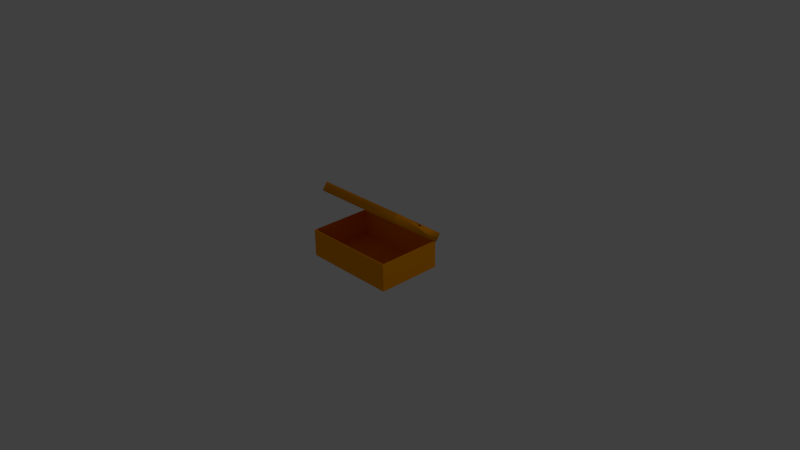 # Source: box_shoebox.blend  (saved by Blender 2.74.0; exported with 4.5.12 LTS)
import bpy
from mathutils import Matrix  # noqa: F401  (used for matrix-valued properties, if any)

bpy.ops.wm.read_factory_settings(use_empty=True)
scene = bpy.context.scene
scene.name = 'Scene'

# ---- collections
col_collection_1 = bpy.data.collections.new('Collection 1'); scene.collection.children.link(col_collection_1)

# ---- materials (node trees are filled in below, after node groups)
mat_shoebox = bpy.data.materials.new('shoebox')
mat_shoebox.alpha_threshold = 0.0
mat_shoebox.use_transparent_shadow = False
mat_shoebox.diffuse_color = (1.0, 0.3451, 0.0, 1.0)
mat_shoebox.specular_color = (0.33, 0.33, 0.33)
mat_shoebox.roughness = 0.5

# ---- material node trees

# ---- world
world_world = bpy.data.worlds.new('World'); scene.world = world_world
world_world.color = (0.05088, 0.05088, 0.05088)
world_world.use_sun_shadow = False
world_world.sun_shadow_jitter_overblur = 0.0
world_world.cycles.sampling_method = 'MANUAL'
world_world.cycles.sample_map_resolution = 256

# ---- cameras
cam_camera = bpy.data.cameras.new('Camera')
cam_camera.clip_end = 100.0
cam_camera.lens = 35.0
cam_camera.sensor_width = 32.0
cam_camera.sensor_height = 18.0
cam_camera.ortho_scale = 7.314
cam_camera.dof.focus_distance = 0.0
cam_camera.dof.aperture_fstop = 128.0

# ---- lights
light_lamp = bpy.data.lights.new('Lamp', 'POINT')
light_lamp.transmission_factor = 0.0
light_lamp.cutoff_distance = 30.0
light_lamp.energy = 100.0
light_lamp.shadow_buffer_clip_start = 1.001
light_lamp.shadow_soft_size = 0.1
light_lamp.shadow_maximum_resolution = 0.006
light_lamp.use_absolute_resolution = True
light_lamp.cycles.use_multiple_importance_sampling = False

# ---- meshes
me_cube_001 = bpy.data.meshes.new('Cube.001')
me_cube_001.from_pydata([(-0.6536, -0.4437, -0.1856), (-0.6536, -0.4437, 0.1856), (-0.6536, 0.4437, -0.1856), (-0.6536, 0.4437, 0.1856), (0.6536, -0.4437, -0.1856), (0.6536, -0.4437, 0.1856), (0.6536, 0.4437, -0.1856), (0.6536, 0.4437, 0.1856), (-0.6428, -0.4303, 0.1856), (-0.6428, 0.4303, 0.1856), (0.6428, 0.4303, 0.1856), (0.6428, -0.4303, 0.1856)], [], [(1, 3, 2, 0), (3, 7, 6, 2), (7, 5, 4, 6), (5, 1, 0, 4), (0, 2, 6, 4), (1, 5, 11, 8), (5, 7, 10, 11), (7, 3, 9, 10), (3, 1, 8, 9)])
me_cube_001.materials.append(mat_shoebox)
me_cube_001.use_remesh_preserve_volume = False
me_cube_001.use_remesh_preserve_attributes = False
me_cube_001.use_mirror_vertex_groups = False
me_cube_001.update()
me_cube_002 = bpy.data.meshes.new('Cube.002')
me_cube_002.from_pydata([(-0.6428, -0.4303, 0.1856), (-0.6428, 0.4303, 0.1856), (0.6428, 0.4303, 0.1856), (0.6428, -0.4303, 0.1856), (-0.6428, -0.4303, -0.1724), (-0.6428, 0.4303, -0.1724), (0.6428, 0.4303, -0.1724), (0.6428, -0.4303, -0.1724)], [], [(0, 3, 7, 4), (7, 6, 5, 4), (3, 2, 6, 7), (2, 1, 5, 6), (1, 0, 4, 5)])
me_cube_002.materials.append(mat_shoebox)
me_cube_002.use_remesh_preserve_volume = False
me_cube_002.use_remesh_preserve_attributes = False
me_cube_002.use_mirror_vertex_groups = False
me_cube_002.update()
me_mesh1_group2_group1_nike_box1_model_001 = bpy.data.meshes.new('Mesh1 Group2 Group1 Nike_Box1 Model.001')
me_mesh1_group2_group1_nike_box1_model_001.from_pydata([(-0.6403, 0.7812, 0.2749), (0.6754, 0.7812, 0.2749), (0.6754, 0.8812, 0.2032), (-0.6403, 0.8812, 0.2032), (0.6754, 0.3606, -0.5233), (0.6754, 0.5819, -0.2145), (0.6754, 0.5761, -0.2068), (0.6754, 0.5723, -0.198), (0.6754, 0.5705, -0.1886), (0.6754, 0.571, -0.179), (0.6754, 0.5736, -0.1698), (0.6754, 0.5783, -0.1614), (0.6754, 0.5847, -0.1543), (0.6754, 0.5926, -0.1489), (0.6754, 0.6015, -0.1454), (0.6754, 0.611, -0.144), (0.6754, 0.6205, -0.1448), (0.6754, 0.6297, -0.1478), (0.6754, 0.2606, -0.4516), (-0.6403, 0.3606, -0.5233), (-0.6403, 0.5819, -0.2145), (-0.6297, 0.5827, -0.2134), (-0.6198, 0.5851, -0.21), (-0.6113, 0.5889, -0.2047), (-0.6048, 0.5938, -0.1978), (-0.6007, 0.5996, -0.1898), (-0.5993, 0.6058, -0.1812), (-0.6007, 0.612, -0.1725), (-0.6048, 0.6177, -0.1645), (-0.6113, 0.6227, -0.1576), (-0.6198, 0.6265, -0.1523), (-0.6297, 0.6288, -0.149), (-0.6403, 0.6297, -0.1478), (0.6648, 0.6288, -0.149), (0.6549, 0.6265, -0.1523), (0.6464, 0.6227, -0.1576), (0.6399, 0.6177, -0.1645), (0.6358, 0.612, -0.1725), (0.6344, 0.6058, -0.1812), (0.6358, 0.5996, -0.1898), (0.6399, 0.5938, -0.1978), (0.6464, 0.5889, -0.2047), (0.6549, 0.5851, -0.21), (0.6648, 0.5827, -0.2134), (-0.6403, 0.6202, -0.1428), (-0.6403, 0.6098, -0.1403), (-0.6403, 0.5991, -0.1407), (-0.6403, 0.5888, -0.1438), (-0.6403, 0.5798, -0.1495), (-0.6403, 0.5724, -0.1573), (-0.6403, 0.5674, -0.1667), (-0.6403, 0.565, -0.1771), (-0.6403, 0.5653, -0.1878), (-0.6403, 0.5684, -0.1981), (-0.6403, 0.5741, -0.2072), (-0.6403, 0.2606, -0.4516), (-0.6332, 0.7771, 0.2691), (0.6683, 0.7771, 0.2691), (0.6696, 0.8732, 0.2019), (-0.6345, 0.8732, 0.2019), (0.6696, 0.3593, -0.5153), (0.668, 0.5764, -0.2106), (0.6654, 0.5761, -0.2068), (0.6654, 0.5723, -0.198), (0.6654, 0.5705, -0.1886), (0.6654, 0.571, -0.179), (0.6654, 0.5736, -0.1698), (0.6654, 0.5783, -0.1614), (0.6654, 0.5847, -0.1543), (0.6654, 0.5926, -0.1489), (0.6654, 0.6015, -0.1454), (0.6654, 0.611, -0.144), (0.6654, 0.6205, -0.1448), (0.668, 0.6242, -0.1439), (0.6683, 0.2647, -0.4459), (-0.6345, 0.3593, -0.5153), (-0.6332, 0.5761, -0.2104), (-0.6297, 0.5746, -0.2075), (-0.6198, 0.577, -0.2042), (-0.6113, 0.5807, -0.1989), (-0.6048, 0.5857, -0.192), (-0.6007, 0.5915, -0.184), (-0.5993, 0.5976, -0.1753), (-0.6007, 0.6038, -0.1667), (-0.6048, 0.6096, -0.1587), (-0.6113, 0.6145, -0.1518), (-0.6198, 0.6183, -0.1465), (-0.6297, 0.6207, -0.1431), (-0.6332, 0.6239, -0.1437), (0.6648, 0.6207, -0.1431), (0.6549, 0.6183, -0.1465), (0.6464, 0.6145, -0.1518), (0.6399, 0.6096, -0.1587), (0.6358, 0.6038, -0.1667), (0.6344, 0.5976, -0.1753), (0.6358, 0.5915, -0.184), (0.6399, 0.5857, -0.192), (0.6464, 0.5807, -0.1989), (0.6549, 0.577, -0.2042), (0.6648, 0.5746, -0.2075), (-0.6303, 0.6202, -0.1428), (-0.6303, 0.6098, -0.1403), (-0.6303, 0.5991, -0.1407), (-0.6303, 0.5888, -0.1438), (-0.6303, 0.5798, -0.1495), (-0.6303, 0.5724, -0.1573), (-0.6303, 0.5674, -0.1667), (-0.6303, 0.565, -0.1771), (-0.6303, 0.5653, -0.1878), (-0.6303, 0.5684, -0.1981), (-0.6303, 0.5741, -0.2072), (-0.6332, 0.2647, -0.4459)], [], [(0, 1, 2, 3), (4, 5, 6, 7, 8, 9, 10, 11, 12, 13, 14, 15, 16, 17, 2, 1, 18), (19, 20, 21, 22, 23, 24, 25, 26, 27, 28, 29, 30, 31, 32, 3, 2, 17, 33, 34, 35, 36, 37, 38, 39, 40, 41, 42, 43, 5, 4), (3, 32, 44, 45, 46, 47, 48, 49, 50, 51, 52, 53, 54, 20, 19, 55, 0), (55, 19, 4, 18), (59, 58, 57, 56), (74, 57, 58, 73, 72, 71, 70, 69, 68, 67, 66, 65, 64, 63, 62, 61, 60), (60, 61, 99, 98, 97, 96, 95, 94, 93, 92, 91, 90, 89, 73, 58, 59, 88, 87, 86, 85, 84, 83, 82, 81, 80, 79, 78, 77, 76, 75), (56, 111, 75, 76, 110, 109, 108, 107, 106, 105, 104, 103, 102, 101, 100, 88, 59), (74, 60, 75, 111), (54, 53, 109, 110), (23, 22, 78, 79), (20, 54, 110, 76), (26, 25, 81, 82), (0, 55, 111, 56), (44, 32, 88, 100), (43, 42, 98, 99), (33, 17, 73, 89), (13, 12, 68, 69), (24, 23, 79, 80), (36, 35, 91, 92), (10, 9, 65, 66), (42, 41, 97, 98), (31, 30, 86, 87), (49, 48, 104, 105), (22, 21, 77, 78), (35, 34, 90, 91), (52, 51, 107, 108), (17, 16, 72, 73), (32, 31, 87, 88), (15, 14, 70, 71), (45, 44, 100, 101), (25, 24, 80, 81), (34, 33, 89, 90), (51, 50, 106, 107), (7, 6, 62, 63), (37, 36, 92, 93), (16, 15, 71, 72), (48, 47, 103, 104), (30, 29, 85, 86), (9, 8, 64, 65), (50, 49, 105, 106), (8, 7, 63, 64), (27, 26, 82, 83), (40, 39, 95, 96), (53, 52, 108, 109), (5, 43, 99, 61), (47, 46, 102, 103), (21, 20, 76, 77), (14, 13, 69, 70), (46, 45, 101, 102), (28, 27, 83, 84), (39, 38, 94, 95), (11, 10, 66, 67), (6, 5, 61, 62), (1, 0, 56, 57), (38, 37, 93, 94), (18, 1, 57, 74), (41, 40, 96, 97), (12, 11, 67, 68), (29, 28, 84, 85), (55, 18, 74, 111)])
me_mesh1_group2_group1_nike_box1_model_001.polygons.foreach_set('use_smooth', [True] * 62)
_k = set([(0, 3), (1, 2), (2, 3), (2, 17), (3, 32), (4, 5), (19, 20), (56, 59), (57, 58), (58, 59), (58, 73), (59, 88), (60, 61), (75, 76)])
me_mesh1_group2_group1_nike_box1_model_001.attributes.new('sharp_edge', 'BOOLEAN', 'EDGE').data.foreach_set('value', [ (min(e.vertices), max(e.vertices)) in _k for e in me_mesh1_group2_group1_nike_box1_model_001.edges])
_uv = me_mesh1_group2_group1_nike_box1_model_001.uv_layers.new(name='UVMap')
_uv.uv.foreach_set('vector', [0.0, 31.99, 126.3, 31.99, 126.3, 43.8, 0.0, 43.8, 45.82, 4.823, 30.93, 38.12, 30.01, 38.01, 29.1, 38.12, 28.23, 38.43, 27.46, 38.93, 26.82, 39.59, 26.35, 40.39, 26.08, 41.26, 26.01, 42.18, 26.15, 43.09, 26.49, 43.94, 27.03, 44.7, 27.71, 45.31, 10.78, 83.16, 0.0, 78.33, 35.04, 0.0, -1.03e-15, -14.31, -6.952e-16, 22.17, -1.019, 22.3, -1.969, 22.69, -2.784, 23.32, -3.41, 24.14, -3.803, 25.09, -3.938, 26.1, -3.803, 27.12, -3.41, 28.07, -2.784, 28.89, -1.969, 29.51, -1.019, 29.91, -6.229e-16, 30.04, -2.424e-16, 71.5, -126.3, 71.5, -126.3, 30.04, -125.3, 29.91, -124.3, 29.51, -123.5, 28.89, -122.9, 28.07, -122.5, 27.12, -122.4, 26.1, -122.5, 25.09, -122.9, 24.14, -123.5, 23.32, -124.3, 22.69, -125.3, 22.3, -126.3, 22.17, -126.3, -14.31, -10.78, 83.16, -27.71, 45.31, -26.84, 44.77, -26.13, 44.02, -25.64, 43.12, -25.4, 42.12, -25.43, 41.09, -25.73, 40.11, -26.27, 39.23, -27.01, 38.52, -27.92, 38.03, -28.92, 37.8, -29.94, 37.83, -30.93, 38.12, -45.82, 4.823, -35.04, 0.0, 0.0, 78.33, 0.0, 0.0, -45.82, 4.823, -126.3, -14.31, 35.04, 0.0, 0.0, 43.8, 126.3, 43.8, 126.3, 31.99, 0.0, 31.99, 35.04, 0.0, 0.0, 78.33, 10.78, 83.16, 27.71, 45.31, 27.03, 44.7, 26.49, 43.94, 26.15, 43.09, 26.01, 42.18, 26.08, 41.26, 26.35, 40.39, 26.82, 39.59, 27.46, 38.93, 28.23, 38.43, 29.1, 38.12, 30.01, 38.01, 30.93, 38.12, 45.82, 4.823, -126.3, -14.31, -126.3, 22.17, -125.3, 22.3, -124.3, 22.69, -123.5, 23.32, -122.9, 24.14, -122.5, 25.09, -122.4, 26.1, -122.5, 27.12, -122.9, 28.07, -123.5, 28.89, -124.3, 29.51, -125.3, 29.91, -126.3, 30.04, -126.3, 71.5, -2.424e-16, 71.5, -6.229e-16, 30.04, -1.019, 29.91, -1.969, 29.51, -2.784, 28.89, -3.41, 28.07, -3.803, 27.12, -3.938, 26.1, -3.803, 25.09, -3.41, 24.14, -2.784, 23.32, -1.969, 22.69, -1.019, 22.3, -6.952e-16, 22.17, -1.03e-15, -14.31, 0.0, 78.33, -35.04, 0.0, -45.82, 4.823, -30.93, 38.12, -29.94, 37.83, -28.92, 37.8, -27.92, 38.03, -27.01, 38.52, -26.27, 39.23, -25.73, 40.11, -25.43, 41.09, -25.4, 42.12, -25.64, 43.12, -26.13, 44.02, -26.84, 44.77, -27.71, 45.31, -10.78, 83.16, 35.04, 0.0, -126.3, -14.31, -45.82, 4.823, 0.0, 0.0, -29.94, 37.83, -28.92, 37.8, -28.92, 37.8, -29.94, 37.83, -2.784, 23.32, -1.969, 22.69, -1.969, 22.69, -2.784, 23.32, -30.93, 38.12, -29.94, 37.83, -29.94, 37.83, -30.93, 38.12, -3.938, 26.1, -3.803, 25.09, -3.803, 25.09, -3.938, 26.1, 0.0, 78.33, -35.04, 0.0, -35.04, 0.0, 0.0, 78.33, -26.84, 44.77, -27.71, 45.31, -27.71, 45.31, -26.84, 44.77, -125.3, 22.3, -124.3, 22.69, -124.3, 22.69, -125.3, 22.3, -125.3, 29.91, -126.3, 30.04, -126.3, 30.04, -125.3, 29.91, 26.01, 42.18, 26.08, 41.26, 26.08, 41.26, 26.01, 42.18, -3.41, 24.14, -2.784, 23.32, -2.784, 23.32, -3.41, 24.14, -122.9, 28.07, -123.5, 28.89, -123.5, 28.89, -122.9, 28.07, 26.82, 39.59, 27.46, 38.93, 27.46, 38.93, 26.82, 39.59, -124.3, 22.69, -123.5, 23.32, -123.5, 23.32, -124.3, 22.69, -1.019, 29.91, -1.969, 29.51, -1.969, 29.51, -1.019, 29.91, -25.73, 40.11, -25.43, 41.09, -25.43, 41.09, -25.73, 40.11, -1.969, 22.69, -1.019, 22.3, -1.019, 22.3, -1.969, 22.69, -123.5, 28.89, -124.3, 29.51, -124.3, 29.51, -123.5, 28.89, -27.92, 38.03, -27.01, 38.52, -27.01, 38.52, -27.92, 38.03, 27.71, 45.31, 27.03, 44.7, 27.03, 44.7, 27.71, 45.31, -6.229e-16, 30.04, -1.019, 29.91, -1.019, 29.91, -6.229e-16, 30.04, 26.49, 43.94, 26.15, 43.09, 26.15, 43.09, 26.49, 43.94, -26.13, 44.02, -26.84, 44.77, -26.84, 44.77, -26.13, 44.02, -3.803, 25.09, -3.41, 24.14, -3.41, 24.14, -3.803, 25.09, -124.3, 29.51, -125.3, 29.91, -125.3, 29.91, -124.3, 29.51, -27.01, 38.52, -26.27, 39.23, -26.27, 39.23, -27.01, 38.52, 29.1, 38.12, 30.01, 38.01, 30.01, 38.01, 29.1, 38.12, -122.5, 27.12, -122.9, 28.07, -122.9, 28.07, -122.5, 27.12, 27.03, 44.7, 26.49, 43.94, 26.49, 43.94, 27.03, 44.7, -25.43, 41.09, -25.4, 42.12, -25.4, 42.12, -25.43, 41.09, -1.969, 29.51, -2.784, 28.89, -2.784, 28.89, -1.969, 29.51, 27.46, 38.93, 28.23, 38.43, 28.23, 38.43, 27.46, 38.93, -26.27, 39.23, -25.73, 40.11, -25.73, 40.11, -26.27, 39.23, 28.23, 38.43, 29.1, 38.12, 29.1, 38.12, 28.23, 38.43, -3.803, 27.12, -3.938, 26.1, -3.938, 26.1, -3.803, 27.12, -122.9, 24.14, -122.5, 25.09, -122.5, 25.09, -122.9, 24.14, -28.92, 37.8, -27.92, 38.03, -27.92, 38.03, -28.92, 37.8, -126.3, 22.17, -125.3, 22.3, -125.3, 22.3, -126.3, 22.17, -25.4, 42.12, -25.64, 43.12, -25.64, 43.12, -25.4, 42.12, -1.019, 22.3, -6.952e-16, 22.17, -6.952e-16, 22.17, -1.019, 22.3, 26.15, 43.09, 26.01, 42.18, 26.01, 42.18, 26.15, 43.09, -25.64, 43.12, -26.13, 44.02, -26.13, 44.02, -25.64, 43.12, -3.41, 28.07, -3.803, 27.12, -3.803, 27.12, -3.41, 28.07, -122.5, 25.09, -122.4, 26.1, -122.4, 26.1, -122.5, 25.09, 26.35, 40.39, 26.82, 39.59, 26.82, 39.59, 26.35, 40.39, 30.01, 38.01, 30.93, 38.12, 30.93, 38.12, 30.01, 38.01, 126.3, 31.99, 0.0, 31.99, 0.0, 31.99, 126.3, 31.99, -122.4, 26.1, -122.5, 27.12, -122.5, 27.12, -122.4, 26.1, 35.04, 0.0, 0.0, 78.33, 0.0, 78.33, 35.04, 0.0, -123.5, 23.32, -122.9, 24.14, -122.9, 24.14, -123.5, 23.32, 26.08, 41.26, 26.35, 40.39, 26.35, 40.39, 26.08, 41.26, -2.784, 28.89, -3.41, 28.07, -3.41, 28.07, -2.784, 28.89, 0.0, 0.0, 35.04, 0.0, 35.04, 0.0, 0.0, 0.0])
me_mesh1_group2_group1_nike_box1_model_001.materials.append(mat_shoebox)
me_mesh1_group2_group1_nike_box1_model_001.use_remesh_preserve_volume = False
me_mesh1_group2_group1_nike_box1_model_001.use_remesh_preserve_attributes = False
me_mesh1_group2_group1_nike_box1_model_001.use_mirror_vertex_groups = False
me_mesh1_group2_group1_nike_box1_model_001.update()
me_mesh1_group2_group1_nike_box1_model_001.normals_split_custom_set([tuple(v) for v in zip(*[iter([-0.5773, -0.133, 0.8056, 0.5773, -0.133, 0.8056, 0.0, 0.5825, 0.8129, 0.0, 0.5825, 0.8129, 0.5773, 0.133, -0.8056, 0.5979, 0.8015, 0.004285, 0.6445, 0.6946, 0.3194, 0.6822, 0.6989, 0.2149, 0.6822, 0.7295, 0.04987, 0.6822, 0.7216, -0.1177, 0.6822, 0.6758, -0.2792, 0.6822, 0.5943, -0.4259, 0.6822, 0.4816, -0.5502, 0.6822, 0.3435, -0.6455, 0.6822, 0.1873, -0.7068, 0.6822, 0.02116, -0.7309, 0.6446, -0.07923, -0.7604, 0.5979, 0.2536, -0.7604, 1.0, -2.762e-07, 0.0, 0.5773, -0.133, 0.8056, 0.5773, -0.8056, -0.133, -0.5773, 0.133, -0.8056, -0.6043, 0.7937, 0.0701, -0.2241, 0.9541, 0.1985, -0.3671, 0.9222, 0.1214, -0.5192, 0.8542, 0.02658, -0.6359, 0.7657, -0.09703, -0.7092, 0.6625, -0.241, -0.7342, 0.5518, -0.3955, -0.7092, 0.4411, -0.5499, -0.6359, 0.338, -0.6939, -0.5192, 0.2494, -0.8175, -0.3671, 0.1814, -0.9123, -0.2241, 0.1187, -0.9673, -0.6043, 0.1888, -0.7741, 0.0, 0.8128, -0.5825, 0.0, 0.8128, -0.5825, 0.5979, 0.2536, -0.7604, 0.2282, 0.1165, -0.9666, 0.3671, 0.1815, -0.9123, 0.5191, 0.2493, -0.8176, 0.6359, 0.3379, -0.6938, 0.7093, 0.4412, -0.5498, 0.7342, 0.5518, -0.3955, 0.7093, 0.6624, -0.2411, 0.6359, 0.7656, -0.09701, 0.5191, 0.8543, 0.0267, 0.3671, 0.9222, 0.1214, 0.2282, 0.9528, 0.2003, 0.5979, 0.8015, 0.004285, 0.5773, 0.133, -0.8056, -1.0, 2.776e-07, 0.0, -0.6043, 0.1888, -0.7741, -0.6599, -0.2356, -0.7134, -0.6789, -0.07199, -0.7307, -0.6789, 0.1196, -0.7244, -0.6789, 0.303, -0.6688, -0.6789, 0.4658, -0.5676, -0.6789, 0.5968, -0.4277, -0.6789, 0.6872, -0.2587, -0.6789, 0.7307, -0.072, -0.6789, 0.7244, 0.1196, -0.6789, 0.6688, 0.303, -0.6599, 0.5998, 0.4524, -0.6043, 0.7937, 0.0701, -0.5773, 0.133, -0.8056, -0.5773, -0.8056, -0.133, -0.5773, -0.133, 0.8056, -0.5773, -0.8056, -0.133, -0.5773, 0.133, -0.8056, 0.5773, 0.133, -0.8056, 0.5773, -0.8056, -0.133, 0.0, -0.5734, -0.8193, 0.0, -0.5734, -0.8193, -0.3043, -0.911, 0.2785, 0.3044, -0.911, 0.2783, -0.3043, -0.5565, 0.7731, -0.3043, -0.911, 0.2785, -1.0, 0.001205, -0.0008632, -0.3858, -0.6751, -0.6288, -0.7225, -0.06787, -0.688, -0.6819, 0.02198, -0.7311, -0.6818, 0.188, -0.707, -0.6817, 0.3441, -0.6457, -0.6817, 0.4821, -0.5504, -0.6817, 0.5947, -0.4262, -0.6817, 0.6761, -0.2796, -0.6817, 0.722, -0.1183, -0.6818, 0.7299, 0.04925, -0.6819, 0.6994, 0.2142, -0.7225, 0.6297, 0.2854, -0.3859, 0.3783, 0.8414, -0.5783, -0.1296, 0.8055, -0.5783, -0.1296, 0.8055, -0.3859, 0.3783, 0.8414, 0.228, -0.2038, 0.9521, 0.3671, -0.1815, 0.9123, 0.5191, -0.2493, 0.8175, 0.636, -0.3379, 0.6938, 0.7093, -0.4412, 0.5497, 0.7343, -0.5518, 0.3954, 0.7093, -0.6624, 0.2411, 0.636, -0.7656, 0.097, 0.5191, -0.8543, -0.02669, 0.3672, -0.9222, -0.1214, 0.228, -0.9671, -0.113, -0.3858, -0.6751, -0.6288, 0.0001239, -0.8128, 0.5825, 0.0001239, -0.8128, 0.5825, 0.2571, -0.751, -0.6082, -0.2226, -0.9681, -0.115, -0.3671, -0.9222, -0.1214, -0.5191, -0.8543, -0.02658, -0.6358, -0.7657, 0.09703, -0.7092, -0.6626, 0.241, -0.7342, -0.5519, 0.3955, -0.7092, -0.4412, 0.5499, -0.6358, -0.338, 0.6939, -0.5191, -0.2494, 0.8175, -0.367, -0.1814, 0.9123, -0.2226, -0.2023, 0.9537, 0.2571, 0.3345, 0.9067, 0.5783, -0.1293, 0.8055, 0.3044, -0.911, 0.2783, 0.3044, -0.5564, 0.7732, 0.5783, -0.1293, 0.8055, 0.2571, 0.3345, 0.9067, 0.7196, 0.5652, 0.4033, 0.6784, 0.6699, 0.3017, 0.6782, 0.7253, 0.1184, 0.6781, 0.7314, -0.07302, 0.678, 0.6878, -0.2594, 0.6779, 0.5975, -0.4282, 0.678, 0.4667, -0.5679, 0.6781, 0.3042, -0.6691, 0.6782, 0.121, -0.7248, 0.6784, -0.0704, -0.7313, 0.7196, -0.2002, -0.6649, 0.2571, -0.751, -0.6082, 1.0, 0.002272, -0.001629, -0.3043, -0.5565, 0.7731, -0.5783, -0.1296, 0.8055, 0.5783, -0.1293, 0.8055, 0.3044, -0.5564, 0.7732, -0.6599, 0.5998, 0.4524, -0.6789, 0.6688, 0.303, 0.6784, 0.6699, 0.3017, 0.7196, 0.5652, 0.4033, -0.5192, 0.8542, 0.02658, -0.3671, 0.9222, 0.1214, -0.367, -0.1814, 0.9123, -0.5191, -0.2494, 0.8175, -0.6043, 0.7937, 0.0701, -0.6599, 0.5998, 0.4524, 0.7196, 0.5652, 0.4033, 0.2571, 0.3345, 0.9067, -0.7342, 0.5518, -0.3955, -0.7092, 0.6625, -0.241, -0.7092, -0.4412, 0.5499, -0.7342, -0.5519, 0.3955, -0.5773, -0.133, 0.8056, -0.5773, -0.8056, -0.133, 0.3044, -0.5564, 0.7732, 0.3044, -0.911, 0.2783, -0.6599, -0.2356, -0.7134, -0.6043, 0.1888, -0.7741, 0.2571, -0.751, -0.6082, 0.7196, -0.2002, -0.6649, 0.2282, 0.9528, 0.2003, 0.3671, 0.9222, 0.1214, 0.3671, -0.1815, 0.9123, 0.228, -0.2038, 0.9521, 0.2282, 0.1165, -0.9666, 0.5979, 0.2536, -0.7604, -0.3858, -0.6751, -0.6288, 0.228, -0.9671, -0.113, 0.6822, 0.3435, -0.6455, 0.6822, 0.4816, -0.5502, -0.6817, 0.4821, -0.5504, -0.6817, 0.3441, -0.6457, -0.6359, 0.7657, -0.09703, -0.5192, 0.8542, 0.02658, -0.5191, -0.2494, 0.8175, -0.6358, -0.338, 0.6939, 0.6359, 0.3379, -0.6938, 0.5191, 0.2493, -0.8176, 0.5191, -0.8543, -0.02669, 0.636, -0.7656, 0.097, 0.6822, 0.6758, -0.2792, 0.6822, 0.7216, -0.1177, -0.6817, 0.722, -0.1183, -0.6817, 0.6761, -0.2796, 0.3671, 0.9222, 0.1214, 0.5191, 0.8543, 0.0267, 0.5191, -0.2493, 0.8175, 0.3671, -0.1815, 0.9123, -0.2241, 0.1187, -0.9673, -0.3671, 0.1814, -0.9123, -0.3671, -0.9222, -0.1214, -0.2226, -0.9681, -0.115, -0.6789, 0.5968, -0.4277, -0.6789, 0.4658, -0.5676, 0.678, 0.4667, -0.5679, 0.6779, 0.5975, -0.4282, -0.3671, 0.9222, 0.1214, -0.2241, 0.9541, 0.1985, -0.2226, -0.2023, 0.9537, -0.367, -0.1814, 0.9123, 0.5191, 0.2493, -0.8176, 0.3671, 0.1815, -0.9123, 0.3672, -0.9222, -0.1214, 0.5191, -0.8543, -0.02669, -0.6789, 0.7244, 0.1196, -0.6789, 0.7307, -0.072, 0.6781, 0.7314, -0.07302, 0.6782, 0.7253, 0.1184, 0.5979, 0.2536, -0.7604, 0.6446, -0.07923, -0.7604, -0.7225, -0.06787, -0.688, -0.3858, -0.6751, -0.6288, -0.6043, 0.1888, -0.7741, -0.2241, 0.1187, -0.9673, -0.2226, -0.9681, -0.115, 0.2571, -0.751, -0.6082, 0.6822, 0.02116, -0.7309, 0.6822, 0.1873, -0.7068, -0.6818, 0.188, -0.707, -0.6819, 0.02198, -0.7311, -0.6789, -0.07199, -0.7307, -0.6599, -0.2356, -0.7134, 0.7196, -0.2002, -0.6649, 0.6784, -0.0704, -0.7313, -0.7092, 0.6625, -0.241, -0.6359, 0.7657, -0.09703, -0.6358, -0.338, 0.6939, -0.7092, -0.4412, 0.5499, 0.3671, 0.1815, -0.9123, 0.2282, 0.1165, -0.9666, 0.228, -0.9671, -0.113, 0.3672, -0.9222, -0.1214, -0.6789, 0.7307, -0.072, -0.6789, 0.6872, -0.2587, 0.678, 0.6878, -0.2594, 0.6781, 0.7314, -0.07302, 0.6822, 0.6989, 0.2149, 0.6445, 0.6946, 0.3194, -0.7225, 0.6297, 0.2854, -0.6819, 0.6994, 0.2142, 0.7093, 0.4412, -0.5498, 0.6359, 0.3379, -0.6938, 0.636, -0.7656, 0.097, 0.7093, -0.6624, 0.2411, 0.6446, -0.07923, -0.7604, 0.6822, 0.02116, -0.7309, -0.6819, 0.02198, -0.7311, -0.7225, -0.06787, -0.688, -0.6789, 0.4658, -0.5676, -0.6789, 0.303, -0.6688, 0.6781, 0.3042, -0.6691, 0.678, 0.4667, -0.5679, -0.3671, 0.1814, -0.9123, -0.5192, 0.2494, -0.8175, -0.5191, -0.8543, -0.02658, -0.3671, -0.9222, -0.1214, 0.6822, 0.7216, -0.1177, 0.6822, 0.7295, 0.04987, -0.6818, 0.7299, 0.04925, -0.6817, 0.722, -0.1183, -0.6789, 0.6872, -0.2587, -0.6789, 0.5968, -0.4277, 0.6779, 0.5975, -0.4282, 0.678, 0.6878, -0.2594, 0.6822, 0.7295, 0.04987, 0.6822, 0.6989, 0.2149, -0.6819, 0.6994, 0.2142, -0.6818, 0.7299, 0.04925, -0.7092, 0.4411, -0.5499, -0.7342, 0.5518, -0.3955, -0.7342, -0.5519, 0.3955, -0.7092, -0.6626, 0.241, 0.6359, 0.7656, -0.09701, 0.7093, 0.6624, -0.2411, 0.7093, -0.4412, 0.5497, 0.636, -0.3379, 0.6938, -0.6789, 0.6688, 0.303, -0.6789, 0.7244, 0.1196, 0.6782, 0.7253, 0.1184, 0.6784, 0.6699, 0.3017, 0.5979, 0.8015, 0.004285, 0.2282, 0.9528, 0.2003, 0.228, -0.2038, 0.9521, -0.3859, 0.3783, 0.8414, -0.6789, 0.303, -0.6688, -0.6789, 0.1196, -0.7244, 0.6782, 0.121, -0.7248, 0.6781, 0.3042, -0.6691, -0.2241, 0.9541, 0.1985, -0.6043, 0.7937, 0.0701, 0.2571, 0.3345, 0.9067, -0.2226, -0.2023, 0.9537, 0.6822, 0.1873, -0.7068, 0.6822, 0.3435, -0.6455, -0.6817, 0.3441, -0.6457, -0.6818, 0.188, -0.707, -0.6789, 0.1196, -0.7244, -0.6789, -0.07199, -0.7307, 0.6784, -0.0704, -0.7313, 0.6782, 0.121, -0.7248, -0.6359, 0.338, -0.6939, -0.7092, 0.4411, -0.5499, -0.7092, -0.6626, 0.241, -0.6358, -0.7657, 0.09703, 0.7093, 0.6624, -0.2411, 0.7342, 0.5518, -0.3955, 0.7343, -0.5518, 0.3954, 0.7093, -0.4412, 0.5497, 0.6822, 0.5943, -0.4259, 0.6822, 0.6758, -0.2792, -0.6817, 0.6761, -0.2796, -0.6817, 0.5947, -0.4262, 0.6445, 0.6946, 0.3194, 0.5979, 0.8015, 0.004285, -0.3859, 0.3783, 0.8414, -0.7225, 0.6297, 0.2854, 0.5773, -0.133, 0.8056, -0.5773, -0.133, 0.8056, 0.3044, -0.911, 0.2783, -0.3043, -0.911, 0.2785, 0.7342, 0.5518, -0.3955, 0.7093, 0.4412, -0.5498, 0.7093, -0.6624, 0.2411, 0.7343, -0.5518, 0.3954, 0.5773, -0.8056, -0.133, 0.5773, -0.133, 0.8056, -0.3043, -0.911, 0.2785, -0.3043, -0.5565, 0.7731, 0.5191, 0.8543, 0.0267, 0.6359, 0.7656, -0.09701, 0.636, -0.3379, 0.6938, 0.5191, -0.2493, 0.8175, 0.6822, 0.4816, -0.5502, 0.6822, 0.5943, -0.4259, -0.6817, 0.5947, -0.4262, -0.6817, 0.4821, -0.5504, -0.5192, 0.2494, -0.8175, -0.6359, 0.338, -0.6939, -0.6358, -0.7657, 0.09703, -0.5191, -0.8543, -0.02658, -0.5773, -0.8056, -0.133, 0.5773, -0.8056, -0.133, -0.3043, -0.5565, 0.7731, 0.3044, -0.5564, 0.7732])] * 3)])

# ---- objects
ob_shoebox = bpy.data.objects.new('shoebox', me_cube_001)
ob_shoebox_interior = bpy.data.objects.new('shoebox_interior', me_cube_002)
ob_shoebox_cap = bpy.data.objects.new('shoebox_cap', me_mesh1_group2_group1_nike_box1_model_001)
ob_lamp = bpy.data.objects.new('Lamp', light_lamp)
ob_camera = bpy.data.objects.new('Camera', cam_camera)

# ---- transforms, parenting, visibility, modifiers, constraints
ob_shoebox.location = (0.01769, 0.0, 0.09294)
ob_shoebox.lineart.crease_threshold = 0.0
ob_shoebox_interior.parent = ob_shoebox
ob_shoebox_interior.matrix_parent_inverse = Matrix(((1.0, 0.0, 0.0, -0.01769), (0.0, 1.0, 0.0, 0.0), (0.0, 0.0, 1.0, -0.09294), (0.0, 0.0, 0.0, 1.0)))
ob_shoebox_interior.location = (0.01769, 0.0, 0.09294)
ob_shoebox_interior.lineart.crease_threshold = 0.0
ob_shoebox_cap.parent = ob_shoebox
ob_shoebox_cap.matrix_parent_inverse = Matrix(((1.0, 0.0, 0.0, -0.01769), (0.0, 1.0, 0.0, 0.0), (0.0, 0.0, 1.0, -0.09294), (0.0, 0.0, 0.0, 1.0)))
ob_shoebox_cap.location = (0.0, 0.0, 7.451e-09)
ob_shoebox_cap.rotation_euler = (1.571, -0.0, 0.0)
ob_shoebox_cap.lineart.crease_threshold = 0.0
ob_lamp.location = (4.076, 1.005, 5.904)
ob_lamp.rotation_euler = (0.6503, 0.05522, 1.866)
ob_lamp.lock_rotations_4d = False
ob_lamp.empty_display_type = 'ARROWS'
ob_lamp.color = (0.0, 0.0, 0.0, 0.0)
ob_lamp.lineart.crease_threshold = 0.0
ob_camera.location = (7.481, -6.508, 5.344)
ob_camera.rotation_euler = (1.109, 0.01082, 0.8149)
ob_camera.lock_rotations_4d = False
ob_camera.empty_display_type = 'ARROWS'
ob_camera.color = (0.0, 0.0, 0.0, 0.0)
ob_camera.display_type = 'WIRE'
ob_camera.lineart.crease_threshold = 0.0

# ---- collection membership
col_collection_1.objects.link(ob_shoebox)
col_collection_1.objects.link(ob_shoebox_interior)
col_collection_1.objects.link(ob_shoebox_cap)
col_collection_1.objects.link(ob_lamp)
col_collection_1.objects.link(ob_camera)

# ---- scene / render settings (as saved in the file)
scene.camera = ob_camera
scene.frame_start = 1; scene.frame_end = 250; scene.frame_set(1)
scene.render.engine = 'BLENDER_EEVEE_NEXT'
scene.render.resolution_percentage = 50
scene.render.dither_intensity = 0.0
scene.cycles.use_denoising = False
scene.cycles.samples = 10
scene.cycles.sampling_pattern = 'TABULATED_SOBOL'
scene.cycles.light_sampling_threshold = 0.0
scene.cycles.use_adaptive_sampling = False
scene.cycles.use_light_tree = False
scene.cycles.blur_glossy = 0.0
scene.cycles.pixel_filter_type = 'GAUSSIAN'
scene.cycles.sample_clamp_indirect = 0.0
scene.view_settings.view_transform = 'Standard'
bpy.context.view_layer.update()

